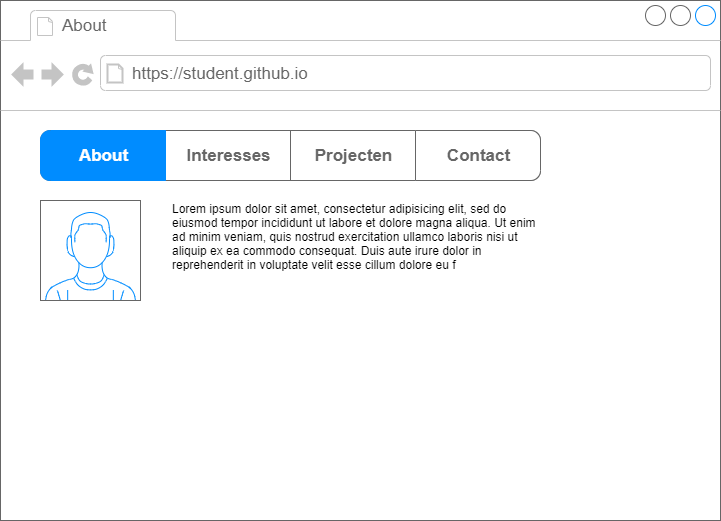

The diagram above was exported from draw.io. Its source (the exported page's mxGraphModel, read from the mxfile embedded in the PNG):
<mxGraphModel dx="796" dy="575" grid="1" gridSize="10" guides="1" tooltips="1" connect="1" arrows="1" fold="1" page="1" pageScale="1" pageWidth="850" pageHeight="1100" math="0" shadow="0">
  <root>
    <mxCell id="0" />
    <mxCell id="1" parent="0" />
    <mxCell id="2" value="" style="strokeWidth=1;shadow=0;dashed=0;align=center;html=1;shape=mxgraph.mockup.containers.browserWindow;rSize=0;strokeColor=#666666;strokeColor2=#008cff;strokeColor3=#c4c4c4;mainText=,;recursiveResize=0;labelBackgroundColor=none;labelBorderColor=none;verticalAlign=middle;" parent="1" vertex="1">
      <mxGeometry x="40" y="40" width="720" height="520" as="geometry" />
    </mxCell>
    <mxCell id="3" value="About" style="strokeWidth=1;shadow=0;dashed=0;align=center;html=1;shape=mxgraph.mockup.containers.anchor;fontSize=17;fontColor=#666666;align=left;" parent="2" vertex="1">
      <mxGeometry x="60" y="12" width="110" height="26" as="geometry" />
    </mxCell>
    <mxCell id="4" value="https://student.github.io" style="strokeWidth=1;shadow=0;dashed=0;align=center;html=1;shape=mxgraph.mockup.containers.anchor;rSize=0;fontSize=17;fontColor=#666666;align=left;" parent="2" vertex="1">
      <mxGeometry x="130" y="60" width="250" height="26" as="geometry" />
    </mxCell>
    <mxCell id="5" value="" style="verticalLabelPosition=bottom;shadow=0;dashed=0;align=center;html=1;verticalAlign=top;strokeWidth=1;shape=mxgraph.mockup.containers.userMale;strokeColor=#666666;strokeColor2=#008cff;" parent="2" vertex="1">
      <mxGeometry x="40" y="200" width="100" height="100" as="geometry" />
    </mxCell>
    <mxCell id="16" value="Lorem ipsum dolor sit amet, consectetur adipisicing elit, sed do eiusmod tempor incididunt ut labore et dolore magna aliqua. Ut enim ad minim veniam, quis nostrud exercitation ullamco laboris nisi ut aliquip ex ea commodo consequat. Duis aute irure dolor in reprehenderit in voluptate velit esse cillum dolore eu f" style="text;spacingTop=-5;whiteSpace=wrap;html=1;align=left;fontSize=12;fontFamily=Helvetica;fillColor=none;strokeColor=none;shadow=0;" parent="2" vertex="1">
      <mxGeometry x="170" y="200" width="370" height="100" as="geometry" />
    </mxCell>
    <mxCell id="6" value="" style="strokeWidth=1;shadow=0;dashed=0;align=center;html=1;shape=mxgraph.mockup.rrect;rSize=10;fillColor=#ffffff;strokeColor=#666666;" parent="2" vertex="1">
      <mxGeometry x="40" y="130" width="500" height="50" as="geometry" />
    </mxCell>
    <mxCell id="7" value="Interesses" style="strokeColor=inherit;fillColor=inherit;gradientColor=inherit;strokeWidth=1;shadow=0;dashed=0;align=center;html=1;shape=mxgraph.mockup.rrect;rSize=0;fontSize=17;fontColor=#666666;fontStyle=1;resizeHeight=1;" parent="6" vertex="1">
      <mxGeometry width="125" height="50" relative="1" as="geometry">
        <mxPoint x="125" as="offset" />
      </mxGeometry>
    </mxCell>
    <mxCell id="8" value="Projecten" style="strokeColor=inherit;fillColor=inherit;gradientColor=inherit;strokeWidth=1;shadow=0;dashed=0;align=center;html=1;shape=mxgraph.mockup.rrect;rSize=0;fontSize=17;fontColor=#666666;fontStyle=1;resizeHeight=1;" parent="6" vertex="1">
      <mxGeometry width="125" height="50" relative="1" as="geometry">
        <mxPoint x="250" as="offset" />
      </mxGeometry>
    </mxCell>
    <mxCell id="9" value="Contact&lt;br&gt;" style="strokeColor=inherit;fillColor=inherit;gradientColor=inherit;strokeWidth=1;shadow=0;dashed=0;align=center;html=1;shape=mxgraph.mockup.rightButton;rSize=10;fontSize=17;fontColor=#666666;fontStyle=1;resizeHeight=1;" parent="6" vertex="1">
      <mxGeometry x="1" width="125" height="50" relative="1" as="geometry">
        <mxPoint x="-125" as="offset" />
      </mxGeometry>
    </mxCell>
    <mxCell id="10" value="About" style="strokeWidth=1;shadow=0;dashed=0;align=center;html=1;shape=mxgraph.mockup.leftButton;rSize=10;fontSize=17;fontColor=#ffffff;fontStyle=1;fillColor=#008cff;strokeColor=#008cff;resizeHeight=1;" parent="6" vertex="1">
      <mxGeometry width="125" height="50" relative="1" as="geometry" />
    </mxCell>
  </root>
</mxGraphModel>